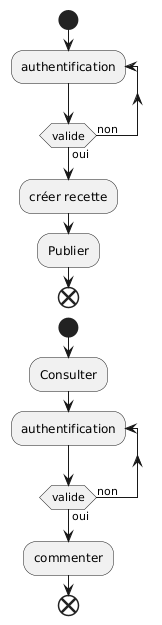

The diagram above was rendered by PlantUML. Its source (embedded in the PNG):
@startuml
start

repeat :authentification;
repeat while (valide) is(non) not (oui)
:créer recette;
:Publier;
end


start
:Consulter;
repeat :authentification;
repeat while (valide) is (non) not (oui)
:commenter;
end
@enduml